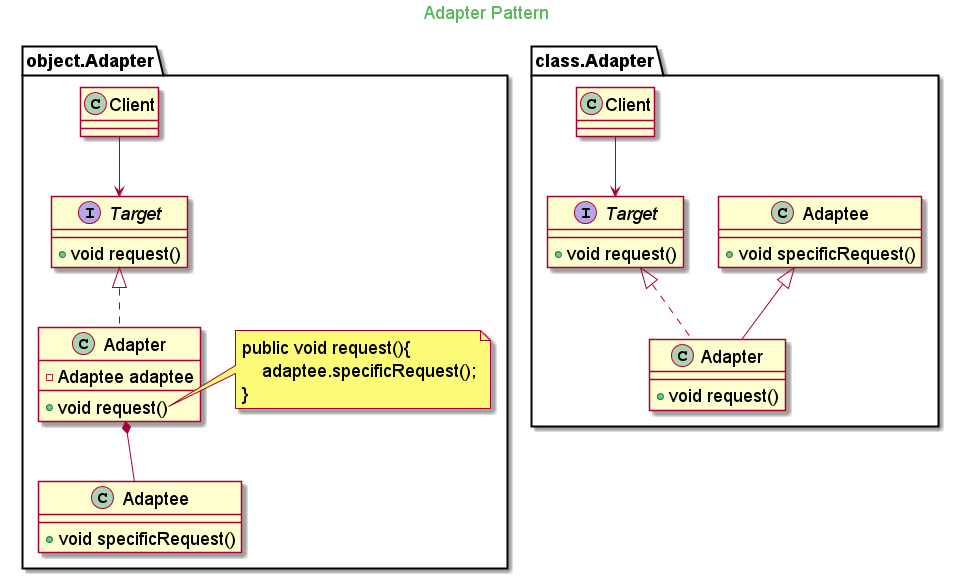

The diagram above was rendered by PlantUML. Its source (embedded in the PNG):
@startuml
skinparam backgroundcolor transparent
skinparam classFontSize 18
skinparam noteFontSize 18
skinparam arrowFontSize 18
skinparam classAttributeFontSize 18
skinparam packageFontSize 18

skinparam titleFontColor #5cb85c

Title Adapter Pattern

namespace object.Adapter{
    interface Target{
        + void request()
    }

    class Adapter implements Target{
        - Adaptee adaptee
        + void request()
    }

    class Adaptee{
        + void specificRequest()
    }

    Adapter *-- Adaptee

    note right of Adapter::request
        public void request(){
            adaptee.specificRequest();
        }
    end note

    class Client

    Client --> Target
}

namespace class.Adapter{
    interface Target{
        + void request()
    }

    class Adaptee{
        + void specificRequest()
    }

    class Adapter extends Adaptee implements Target {
        + void request()
    }

    class Client

    Client --> Target
}
@enduml